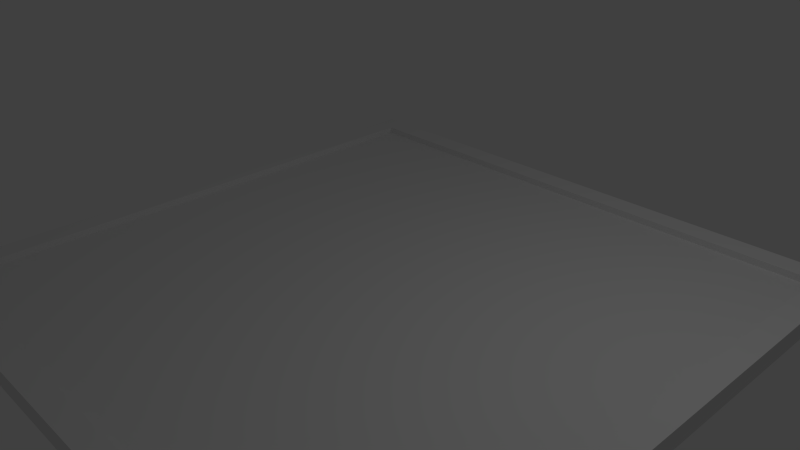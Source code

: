 # Source: board.blend  (saved by Blender 2.62.0; exported with 4.5.12 LTS)
import bpy
from mathutils import Matrix  # noqa: F401  (used for matrix-valued properties, if any)

bpy.ops.wm.read_factory_settings(use_empty=True)
scene = bpy.context.scene
scene.name = 'Scene'

# ---- collections
col_collection_1 = bpy.data.collections.new('Collection 1'); scene.collection.children.link(col_collection_1)

# ---- world
world_world = bpy.data.worlds.new('World'); scene.world = world_world
world_world.color = (0.05088, 0.05088, 0.05088)
world_world.use_sun_shadow = False
world_world.sun_shadow_jitter_overblur = 0.0
world_world.cycles.sampling_method = 'MANUAL'
world_world.cycles.sample_map_resolution = 256

# ---- cameras
cam_camera = bpy.data.cameras.new('Camera')
cam_camera.clip_end = 100.0
cam_camera.lens = 35.0
cam_camera.sensor_width = 32.0
cam_camera.sensor_height = 18.0
cam_camera.ortho_scale = 7.314
cam_camera.dof.focus_distance = 0.0
cam_camera.dof.aperture_fstop = 128.0

# ---- lights
light_lamp = bpy.data.lights.new('Lamp', 'POINT')
light_lamp.transmission_factor = 0.0
light_lamp.cutoff_distance = 30.0
light_lamp.energy = 100.0
light_lamp.shadow_buffer_clip_start = 1.001
light_lamp.shadow_soft_size = 1.0
light_lamp.shadow_maximum_resolution = 0.006
light_lamp.use_absolute_resolution = True
light_lamp.cycles.use_multiple_importance_sampling = False

# ---- meshes
me_cube_001 = bpy.data.meshes.new('Cube.001')
me_cube_001.from_pydata([(4.0, 4.0, -0.4499), (4.0, -4.0, -0.4499), (-4.0, -4.0, -0.4499), (-4.0, 4.0, -0.4499), (4.0, 4.0, -0.4136), (4.0, -4.0, -0.4136), (-4.0, -4.0, -0.4136), (-4.0, 4.0, -0.4136), (4.0, 4.0, -0.3502), (-4.0, 4.0, -0.3502), (-4.0, -4.0, -0.3502), (4.0, -4.0, -0.3502), (4.332, -4.332, -0.3502), (-4.332, -4.332, -0.3502), (-4.332, 4.332, -0.3502), (4.332, 4.332, -0.3502), (4.332, 4.332, -0.6193), (-4.332, 4.332, -0.6193), (-4.332, -4.332, -0.6193), (4.332, -4.332, -0.6193)], [], [(0, 3, 2, 1), (0, 1, 5, 4), (1, 2, 6, 5), (2, 3, 7, 6), (3, 0, 4, 7), (4, 8, 9, 7), (7, 9, 10, 6), (6, 10, 11, 5), (5, 11, 8, 4), (11, 12, 15, 8), (10, 13, 12, 11), (9, 14, 13, 10), (8, 15, 14, 9), (15, 16, 17, 14), (14, 17, 18, 13), (13, 18, 19, 12), (12, 19, 16, 15)])
_uv = me_cube_001.uv_layers.new(name='UVMap')
_uv.uv.foreach_set('vector', [0.5214, 0.5199, 1.0, 0.5214, 0.9985, 1.0, 0.5199, 0.9985, 0.7204, 0.0, 0.7218, 0.4786, 0.6949, 0.4787, 0.6935, 8.274e-05, 0.7847, 0.0, 0.7862, 0.4786, 0.7593, 0.4787, 0.7578, 8.271e-05, 0.7525, 0.0, 0.754, 0.4786, 0.7271, 0.4787, 0.7256, 8.264e-05, 0.8169, 0.0, 0.8184, 0.4786, 0.7914, 0.4787, 0.79, 8.246e-05, 0.7914, 0.4787, 0.7877, 0.4787, 0.7862, 9.407e-05, 0.79, 8.246e-05, 0.7271, 0.4787, 0.7233, 0.4787, 0.7218, 9.425e-05, 0.7256, 8.264e-05, 0.7593, 0.4787, 0.7555, 0.4787, 0.754, 9.435e-05, 0.7578, 8.271e-05, 0.6949, 0.4787, 0.6911, 0.4787, 0.6897, 9.439e-05, 0.6935, 8.274e-05, 0.01994, 0.4985, 0.0, 0.5183, 0.00159, 0.0, 0.02141, 0.01994, 0.4985, 0.5, 0.5183, 0.5199, 0.0, 0.5183, 0.01994, 0.4985, 0.5, 0.02141, 0.5199, 0.00159, 0.5183, 0.5199, 0.4985, 0.5, 0.02141, 0.01994, 0.00159, 0.0, 0.5199, 0.00159, 0.5, 0.02141, 0.6048, 0.0001253, 0.6456, 0.0, 0.6472, 0.5183, 0.6064, 0.5185, 0.5199, 0.0001253, 0.5608, 0.0, 0.5624, 0.5183, 0.5215, 0.5185, 0.6472, 0.0001254, 0.6881, 0.0, 0.6897, 0.5183, 0.6488, 0.5185, 0.5624, 0.0001253, 0.6032, 0.0, 0.6048, 0.5183, 0.564, 0.5185])
_ca = me_cube_001.color_attributes.new('Col', 'BYTE_COLOR', 'CORNER')
_ca.data.foreach_set('color', [1.0, 1.0, 1.0, 1.0, 1.0, 1.0, 1.0, 1.0, 1.0, 1.0, 1.0, 1.0, 1.0, 1.0, 1.0, 1.0, 1.0, 1.0, 1.0, 1.0, 1.0, 1.0, 1.0, 1.0, 1.0, 1.0, 1.0, 1.0, 1.0, 1.0, 1.0, 1.0, 1.0, 1.0, 1.0, 1.0, 1.0, 1.0, 1.0, 1.0, 1.0, 1.0, 1.0, 1.0, 1.0, 1.0, 1.0, 1.0, 1.0, 1.0, 1.0, 1.0, 1.0, 1.0, 1.0, 1.0, 1.0, 1.0, 1.0, 1.0, 1.0, 1.0, 1.0, 1.0, 1.0, 1.0, 1.0, 1.0, 1.0, 1.0, 1.0, 1.0, 1.0, 1.0, 1.0, 1.0, 1.0, 1.0, 1.0, 1.0, 1.0, 1.0, 1.0, 1.0, 1.0, 1.0, 1.0, 1.0, 1.0, 1.0, 1.0, 1.0, 1.0, 1.0, 1.0, 1.0, 1.0, 1.0, 1.0, 1.0, 1.0, 1.0, 1.0, 1.0, 1.0, 1.0, 1.0, 1.0, 1.0, 1.0, 1.0, 1.0, 1.0, 1.0, 1.0, 1.0, 1.0, 1.0, 1.0, 1.0, 1.0, 1.0, 1.0, 1.0, 1.0, 1.0, 1.0, 1.0, 1.0, 1.0, 1.0, 1.0, 1.0, 1.0, 1.0, 1.0, 1.0, 1.0, 1.0, 1.0, 1.0, 1.0, 1.0, 1.0, 1.0, 1.0, 1.0, 1.0, 1.0, 1.0, 1.0, 1.0, 1.0, 1.0, 1.0, 1.0, 1.0, 1.0, 1.0, 1.0, 1.0, 1.0, 1.0, 1.0, 1.0, 1.0, 1.0, 1.0, 1.0, 1.0, 1.0, 1.0, 1.0, 1.0, 1.0, 1.0, 1.0, 1.0, 1.0, 1.0, 1.0, 1.0, 1.0, 1.0, 1.0, 1.0, 1.0, 1.0, 1.0, 1.0, 1.0, 1.0, 1.0, 1.0, 1.0, 1.0, 1.0, 1.0, 1.0, 1.0, 1.0, 1.0, 1.0, 1.0, 1.0, 1.0, 1.0, 1.0, 1.0, 1.0, 1.0, 1.0, 1.0, 1.0, 1.0, 1.0, 1.0, 1.0, 1.0, 1.0, 1.0, 1.0, 1.0, 1.0, 1.0, 1.0, 1.0, 1.0, 1.0, 1.0, 1.0, 1.0, 1.0, 1.0, 1.0, 1.0, 1.0, 1.0, 1.0, 1.0, 1.0, 1.0, 1.0, 1.0, 1.0, 1.0, 1.0, 1.0, 1.0, 1.0, 1.0, 1.0, 1.0, 1.0, 1.0, 1.0, 1.0, 1.0, 1.0, 1.0, 1.0, 1.0, 1.0, 1.0, 1.0, 1.0, 1.0, 1.0, 1.0, 1.0, 1.0, 1.0])
me_cube_001.use_remesh_preserve_volume = False
me_cube_001.use_remesh_preserve_attributes = False
me_cube_001.use_mirror_vertex_groups = False
me_cube_001.update()

# ---- objects
ob_cube = bpy.data.objects.new('Cube', me_cube_001)
ob_lamp = bpy.data.objects.new('Lamp', light_lamp)
ob_camera = bpy.data.objects.new('Camera', cam_camera)

# ---- transforms, parenting, visibility, modifiers, constraints
ob_cube.location = (0.0, 0.0, 0.4324)
ob_cube.lineart.crease_threshold = 0.0
ob_lamp.location = (4.076, 1.005, 6.336)
ob_lamp.rotation_euler = (0.6503, 0.05522, 1.866)
ob_lamp.lock_rotations_4d = False
ob_lamp.empty_display_type = 'ARROWS'
ob_lamp.color = (0.0, 0.0, 0.0, 0.0)
ob_lamp.lineart.crease_threshold = 0.0
ob_camera.location = (7.481, -6.508, 5.776)
ob_camera.rotation_euler = (1.109, 0.01082, 0.8149)
ob_camera.lock_rotations_4d = False
ob_camera.empty_display_type = 'ARROWS'
ob_camera.color = (0.0, 0.0, 0.0, 0.0)
ob_camera.display_type = 'WIRE'
ob_camera.lineart.crease_threshold = 0.0

# ---- collection membership
col_collection_1.objects.link(ob_cube)
col_collection_1.objects.link(ob_lamp)
col_collection_1.objects.link(ob_camera)

# ---- scene / render settings (as saved in the file)
scene.camera = ob_camera
scene.frame_start = 1; scene.frame_end = 250; scene.frame_set(1)
scene.render.engine = 'BLENDER_EEVEE_NEXT'
scene.render.image_settings.color_mode = 'RGB'
scene.render.image_settings.compression = 90
scene.render.resolution_percentage = 50
scene.render.dither_intensity = 0.0
scene.render.bake_margin = 2
scene.render.bake_bias = 0.0
scene.cycles.use_denoising = False
scene.cycles.samples = 10
scene.cycles.sampling_pattern = 'TABULATED_SOBOL'
scene.cycles.light_sampling_threshold = 0.0
scene.cycles.use_adaptive_sampling = False
scene.cycles.use_light_tree = False
scene.cycles.blur_glossy = 0.0
scene.cycles.volume_bounces = 1
scene.cycles.pixel_filter_type = 'GAUSSIAN'
scene.cycles.sample_clamp_indirect = 0.0
scene.view_settings.view_transform = 'Standard'
bpy.context.view_layer.update()

